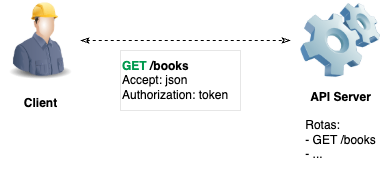

The diagram above was exported from draw.io. Its source (the exported page's mxGraphModel, read from the mxfile embedded in the PNG):
<mxGraphModel dx="565" dy="514" grid="1" gridSize="10" guides="1" tooltips="1" connect="1" arrows="1" fold="1" page="1" pageScale="1" pageWidth="827" pageHeight="1169" math="0" shadow="0">
  <root>
    <mxCell id="0" />
    <mxCell id="1" parent="0" />
    <mxCell id="6" style="edgeStyle=none;html=1;startArrow=classicThin;startFill=0;endArrow=classicThin;endFill=0;dashed=1;" parent="1" source="2" edge="1">
      <mxGeometry relative="1" as="geometry">
        <mxPoint x="390" y="270" as="targetPoint" />
      </mxGeometry>
    </mxCell>
    <mxCell id="2" value="" style="image;html=1;image=img/lib/clip_art/people/Construction_Worker_Man_128x128.png" parent="1" vertex="1">
      <mxGeometry x="100" y="230" width="80" height="80" as="geometry" />
    </mxCell>
    <mxCell id="3" value="" style="image;html=1;image=img/lib/clip_art/computers/Software_128x128.png" parent="1" vertex="1">
      <mxGeometry x="400" y="230" width="80" height="80" as="geometry" />
    </mxCell>
    <mxCell id="4" value="&lt;b&gt;API Server&lt;/b&gt;&lt;div&gt;&lt;br&gt;&lt;/div&gt;&lt;div style=&quot;text-align: left;&quot;&gt;Rotas:&lt;/div&gt;&lt;div style=&quot;text-align: left;&quot;&gt;- GET /books&lt;/div&gt;&lt;div style=&quot;text-align: left;&quot;&gt;- ...&lt;/div&gt;" style="text;html=1;align=center;verticalAlign=middle;resizable=0;points=[];autosize=1;strokeColor=none;fillColor=none;" parent="1" vertex="1">
      <mxGeometry x="395" y="310" width="90" height="90" as="geometry" />
    </mxCell>
    <mxCell id="5" value="&lt;b&gt;Client&lt;/b&gt;" style="text;html=1;align=center;verticalAlign=middle;resizable=0;points=[];autosize=1;strokeColor=none;fillColor=none;" parent="1" vertex="1">
      <mxGeometry x="110" y="318" width="60" height="30" as="geometry" />
    </mxCell>
    <mxCell id="9" value="&lt;b&gt;&lt;font style=&quot;color: rgb(0, 153, 77);&quot;&gt;GET&lt;/font&gt; /books&lt;/b&gt;&lt;div&gt;Accept: json&lt;/div&gt;&lt;div style=&quot;&quot;&gt;Authorization: token&lt;/div&gt;" style="rounded=0;whiteSpace=wrap;html=1;align=left;perimeterSpacing=0;strokeWidth=0;" vertex="1" parent="1">
      <mxGeometry x="220" y="280" width="120" height="60" as="geometry" />
    </mxCell>
  </root>
</mxGraphModel>